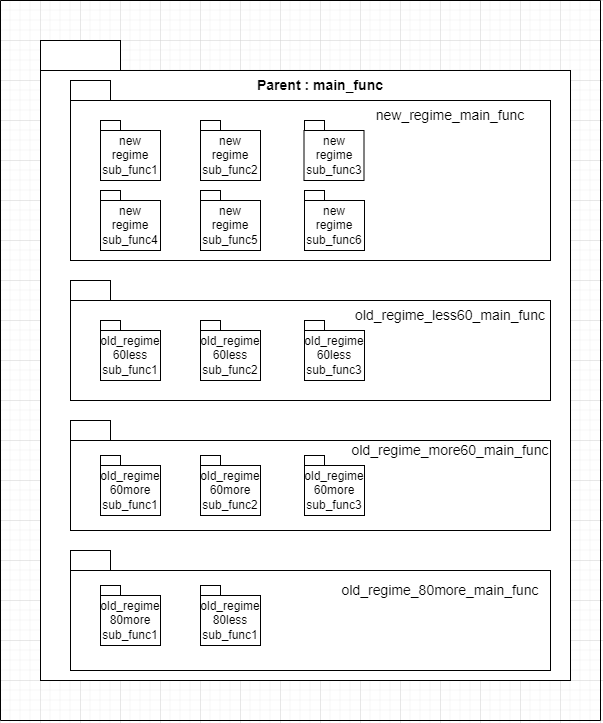

The diagram above was exported from draw.io. Its source (the exported page's mxGraphModel, read from the mxfile embedded in the PNG):
<mxGraphModel dx="1043" dy="613" grid="1" gridSize="10" guides="1" tooltips="1" connect="1" arrows="1" fold="1" page="1" pageScale="1" pageWidth="827" pageHeight="1169" math="0" shadow="0">
  <root>
    <mxCell id="0" />
    <mxCell id="1" parent="0" />
    <mxCell id="wtTnbMrnldILOXfsLfRT-1" value="" style="rounded=0;whiteSpace=wrap;html=1;" vertex="1" parent="1">
      <mxGeometry x="120" y="190" width="530" height="610" as="geometry" />
    </mxCell>
    <mxCell id="wtTnbMrnldILOXfsLfRT-3" value="" style="rounded=0;whiteSpace=wrap;html=1;" vertex="1" parent="1">
      <mxGeometry x="150" y="220" width="480" height="160" as="geometry" />
    </mxCell>
    <mxCell id="wtTnbMrnldILOXfsLfRT-4" value="" style="rounded=0;whiteSpace=wrap;html=1;" vertex="1" parent="1">
      <mxGeometry x="150" y="420" width="480" height="100" as="geometry" />
    </mxCell>
    <mxCell id="wtTnbMrnldILOXfsLfRT-5" value="" style="rounded=0;whiteSpace=wrap;html=1;" vertex="1" parent="1">
      <mxGeometry x="150" y="560" width="480" height="90" as="geometry" />
    </mxCell>
    <mxCell id="wtTnbMrnldILOXfsLfRT-6" value="" style="rounded=0;whiteSpace=wrap;html=1;" vertex="1" parent="1">
      <mxGeometry x="120" y="160" width="80" height="30" as="geometry" />
    </mxCell>
    <mxCell id="wtTnbMrnldILOXfsLfRT-8" value="" style="rounded=0;whiteSpace=wrap;html=1;" vertex="1" parent="1">
      <mxGeometry x="150" y="200" width="40" height="20" as="geometry" />
    </mxCell>
    <mxCell id="wtTnbMrnldILOXfsLfRT-9" value="" style="rounded=0;whiteSpace=wrap;html=1;" vertex="1" parent="1">
      <mxGeometry x="150" y="400" width="40" height="20" as="geometry" />
    </mxCell>
    <mxCell id="wtTnbMrnldILOXfsLfRT-10" value="" style="rounded=0;whiteSpace=wrap;html=1;" vertex="1" parent="1">
      <mxGeometry x="150" y="540" width="40" height="20" as="geometry" />
    </mxCell>
    <mxCell id="wtTnbMrnldILOXfsLfRT-13" value="" style="rounded=0;whiteSpace=wrap;html=1;" vertex="1" parent="1">
      <mxGeometry x="150" y="690" width="480" height="100" as="geometry" />
    </mxCell>
    <mxCell id="wtTnbMrnldILOXfsLfRT-14" value="" style="rounded=0;whiteSpace=wrap;html=1;" vertex="1" parent="1">
      <mxGeometry x="150" y="670" width="40" height="20" as="geometry" />
    </mxCell>
    <mxCell id="wtTnbMrnldILOXfsLfRT-15" value="" style="rounded=0;whiteSpace=wrap;html=1;" vertex="1" parent="1">
      <mxGeometry x="180" y="250" width="60" height="50" as="geometry" />
    </mxCell>
    <mxCell id="wtTnbMrnldILOXfsLfRT-16" value="" style="rounded=0;whiteSpace=wrap;html=1;" vertex="1" parent="1">
      <mxGeometry x="280" y="250" width="60" height="50" as="geometry" />
    </mxCell>
    <mxCell id="wtTnbMrnldILOXfsLfRT-17" value="" style="rounded=0;whiteSpace=wrap;html=1;" vertex="1" parent="1">
      <mxGeometry x="383.5" y="250" width="60" height="50" as="geometry" />
    </mxCell>
    <mxCell id="wtTnbMrnldILOXfsLfRT-18" value="" style="rounded=0;whiteSpace=wrap;html=1;" vertex="1" parent="1">
      <mxGeometry x="180" y="320" width="60" height="50" as="geometry" />
    </mxCell>
    <mxCell id="wtTnbMrnldILOXfsLfRT-19" value="" style="rounded=0;whiteSpace=wrap;html=1;" vertex="1" parent="1">
      <mxGeometry x="280" y="320" width="60" height="50" as="geometry" />
    </mxCell>
    <mxCell id="wtTnbMrnldILOXfsLfRT-20" value="" style="rounded=0;whiteSpace=wrap;html=1;" vertex="1" parent="1">
      <mxGeometry x="384" y="320" width="60" height="50" as="geometry" />
    </mxCell>
    <mxCell id="wtTnbMrnldILOXfsLfRT-21" value="" style="rounded=0;whiteSpace=wrap;html=1;" vertex="1" parent="1">
      <mxGeometry x="180" y="240" width="20" height="10" as="geometry" />
    </mxCell>
    <mxCell id="wtTnbMrnldILOXfsLfRT-23" value="" style="rounded=0;whiteSpace=wrap;html=1;" vertex="1" parent="1">
      <mxGeometry x="280" y="240" width="20" height="10" as="geometry" />
    </mxCell>
    <mxCell id="wtTnbMrnldILOXfsLfRT-24" value="" style="rounded=0;whiteSpace=wrap;html=1;" vertex="1" parent="1">
      <mxGeometry x="384" y="240" width="20" height="10" as="geometry" />
    </mxCell>
    <mxCell id="wtTnbMrnldILOXfsLfRT-25" value="" style="rounded=0;whiteSpace=wrap;html=1;" vertex="1" parent="1">
      <mxGeometry x="180" y="310" width="20" height="10" as="geometry" />
    </mxCell>
    <mxCell id="wtTnbMrnldILOXfsLfRT-26" value="" style="rounded=0;whiteSpace=wrap;html=1;" vertex="1" parent="1">
      <mxGeometry x="280" y="310" width="20" height="10" as="geometry" />
    </mxCell>
    <mxCell id="wtTnbMrnldILOXfsLfRT-27" value="" style="rounded=0;whiteSpace=wrap;html=1;" vertex="1" parent="1">
      <mxGeometry x="384" y="310" width="20" height="10" as="geometry" />
    </mxCell>
    <mxCell id="wtTnbMrnldILOXfsLfRT-31" value="" style="rounded=0;whiteSpace=wrap;html=1;" vertex="1" parent="1">
      <mxGeometry x="180" y="450" width="60" height="50" as="geometry" />
    </mxCell>
    <mxCell id="wtTnbMrnldILOXfsLfRT-32" value="" style="rounded=0;whiteSpace=wrap;html=1;" vertex="1" parent="1">
      <mxGeometry x="280" y="450" width="60" height="50" as="geometry" />
    </mxCell>
    <mxCell id="wtTnbMrnldILOXfsLfRT-34" value="" style="rounded=0;whiteSpace=wrap;html=1;" vertex="1" parent="1">
      <mxGeometry x="384" y="450" width="60" height="50" as="geometry" />
    </mxCell>
    <mxCell id="wtTnbMrnldILOXfsLfRT-35" value="" style="rounded=0;whiteSpace=wrap;html=1;" vertex="1" parent="1">
      <mxGeometry x="180" y="585" width="60" height="50" as="geometry" />
    </mxCell>
    <mxCell id="wtTnbMrnldILOXfsLfRT-36" value="" style="rounded=0;whiteSpace=wrap;html=1;" vertex="1" parent="1">
      <mxGeometry x="280" y="585" width="60" height="50" as="geometry" />
    </mxCell>
    <mxCell id="wtTnbMrnldILOXfsLfRT-37" value="" style="rounded=0;whiteSpace=wrap;html=1;" vertex="1" parent="1">
      <mxGeometry x="384" y="585" width="60" height="50" as="geometry" />
    </mxCell>
    <mxCell id="wtTnbMrnldILOXfsLfRT-41" value="" style="rounded=0;whiteSpace=wrap;html=1;" vertex="1" parent="1">
      <mxGeometry x="180" y="715" width="60" height="50" as="geometry" />
    </mxCell>
    <mxCell id="wtTnbMrnldILOXfsLfRT-42" value="" style="rounded=0;whiteSpace=wrap;html=1;" vertex="1" parent="1">
      <mxGeometry x="280" y="715" width="60" height="50" as="geometry" />
    </mxCell>
    <mxCell id="wtTnbMrnldILOXfsLfRT-44" value="" style="rounded=0;whiteSpace=wrap;html=1;" vertex="1" parent="1">
      <mxGeometry x="180" y="440" width="20" height="10" as="geometry" />
    </mxCell>
    <mxCell id="wtTnbMrnldILOXfsLfRT-45" value="" style="rounded=0;whiteSpace=wrap;html=1;" vertex="1" parent="1">
      <mxGeometry x="280" y="440" width="20" height="10" as="geometry" />
    </mxCell>
    <mxCell id="wtTnbMrnldILOXfsLfRT-46" value="" style="rounded=0;whiteSpace=wrap;html=1;" vertex="1" parent="1">
      <mxGeometry x="384" y="440" width="20" height="10" as="geometry" />
    </mxCell>
    <mxCell id="wtTnbMrnldILOXfsLfRT-47" value="" style="rounded=0;whiteSpace=wrap;html=1;" vertex="1" parent="1">
      <mxGeometry x="180" y="575" width="20" height="10" as="geometry" />
    </mxCell>
    <mxCell id="wtTnbMrnldILOXfsLfRT-48" value="" style="rounded=0;whiteSpace=wrap;html=1;" vertex="1" parent="1">
      <mxGeometry x="280" y="575" width="20" height="10" as="geometry" />
    </mxCell>
    <mxCell id="wtTnbMrnldILOXfsLfRT-49" value="" style="rounded=0;whiteSpace=wrap;html=1;" vertex="1" parent="1">
      <mxGeometry x="384" y="575" width="20" height="10" as="geometry" />
    </mxCell>
    <mxCell id="wtTnbMrnldILOXfsLfRT-50" value="" style="rounded=0;whiteSpace=wrap;html=1;" vertex="1" parent="1">
      <mxGeometry x="180" y="705" width="20" height="10" as="geometry" />
    </mxCell>
    <mxCell id="wtTnbMrnldILOXfsLfRT-51" value="" style="rounded=0;whiteSpace=wrap;html=1;" vertex="1" parent="1">
      <mxGeometry x="280" y="705" width="20" height="10" as="geometry" />
    </mxCell>
    <mxCell id="wtTnbMrnldILOXfsLfRT-52" value="new&lt;br&gt;regime&lt;br&gt;sub_func1" style="text;html=1;strokeColor=none;fillColor=none;align=center;verticalAlign=middle;whiteSpace=wrap;rounded=0;" vertex="1" parent="1">
      <mxGeometry x="180" y="260" width="60" height="30" as="geometry" />
    </mxCell>
    <mxCell id="wtTnbMrnldILOXfsLfRT-53" value="new&lt;br&gt;regime&lt;br&gt;sub_func2" style="text;html=1;strokeColor=none;fillColor=none;align=center;verticalAlign=middle;whiteSpace=wrap;rounded=0;" vertex="1" parent="1">
      <mxGeometry x="280" y="260" width="60" height="30" as="geometry" />
    </mxCell>
    <mxCell id="wtTnbMrnldILOXfsLfRT-54" value="new&lt;br&gt;regime&lt;br&gt;sub_func3" style="text;html=1;strokeColor=none;fillColor=none;align=center;verticalAlign=middle;whiteSpace=wrap;rounded=0;" vertex="1" parent="1">
      <mxGeometry x="384" y="260" width="60" height="30" as="geometry" />
    </mxCell>
    <mxCell id="wtTnbMrnldILOXfsLfRT-55" value="new&lt;br&gt;regime&lt;br&gt;sub_func4" style="text;html=1;strokeColor=none;fillColor=none;align=center;verticalAlign=middle;whiteSpace=wrap;rounded=0;" vertex="1" parent="1">
      <mxGeometry x="180" y="330" width="60" height="30" as="geometry" />
    </mxCell>
    <mxCell id="wtTnbMrnldILOXfsLfRT-56" value="new&lt;br&gt;regime&lt;br&gt;sub_func5" style="text;html=1;strokeColor=none;fillColor=none;align=center;verticalAlign=middle;whiteSpace=wrap;rounded=0;" vertex="1" parent="1">
      <mxGeometry x="280" y="330" width="60" height="30" as="geometry" />
    </mxCell>
    <mxCell id="wtTnbMrnldILOXfsLfRT-57" value="new&lt;br&gt;regime&lt;br&gt;sub_func6" style="text;html=1;strokeColor=none;fillColor=none;align=center;verticalAlign=middle;whiteSpace=wrap;rounded=0;" vertex="1" parent="1">
      <mxGeometry x="384" y="330" width="60" height="30" as="geometry" />
    </mxCell>
    <mxCell id="wtTnbMrnldILOXfsLfRT-58" value="old_regime&lt;br&gt;60less&lt;br&gt;sub_func1" style="text;html=1;strokeColor=none;fillColor=none;align=center;verticalAlign=middle;whiteSpace=wrap;rounded=0;" vertex="1" parent="1">
      <mxGeometry x="180" y="460" width="60" height="30" as="geometry" />
    </mxCell>
    <mxCell id="wtTnbMrnldILOXfsLfRT-59" value="old_regime&lt;br&gt;60less&lt;br&gt;sub_func2" style="text;html=1;strokeColor=none;fillColor=none;align=center;verticalAlign=middle;whiteSpace=wrap;rounded=0;" vertex="1" parent="1">
      <mxGeometry x="280" y="460" width="60" height="30" as="geometry" />
    </mxCell>
    <mxCell id="wtTnbMrnldILOXfsLfRT-60" value="old_regime&lt;br&gt;60less&lt;br&gt;sub_func3" style="text;html=1;strokeColor=none;fillColor=none;align=center;verticalAlign=middle;whiteSpace=wrap;rounded=0;" vertex="1" parent="1">
      <mxGeometry x="384" y="460" width="60" height="30" as="geometry" />
    </mxCell>
    <mxCell id="wtTnbMrnldILOXfsLfRT-61" value="old_regime&lt;br&gt;60more&lt;br&gt;sub_func1" style="text;html=1;strokeColor=none;fillColor=none;align=center;verticalAlign=middle;whiteSpace=wrap;rounded=0;" vertex="1" parent="1">
      <mxGeometry x="180" y="595" width="60" height="30" as="geometry" />
    </mxCell>
    <mxCell id="wtTnbMrnldILOXfsLfRT-62" value="old_regime&lt;br&gt;60more&lt;br&gt;sub_func2" style="text;html=1;strokeColor=none;fillColor=none;align=center;verticalAlign=middle;whiteSpace=wrap;rounded=0;" vertex="1" parent="1">
      <mxGeometry x="280" y="595" width="60" height="30" as="geometry" />
    </mxCell>
    <mxCell id="wtTnbMrnldILOXfsLfRT-63" value="old_regime&lt;br&gt;60more&lt;br&gt;sub_func3" style="text;html=1;strokeColor=none;fillColor=none;align=center;verticalAlign=middle;whiteSpace=wrap;rounded=0;" vertex="1" parent="1">
      <mxGeometry x="384" y="595" width="60" height="30" as="geometry" />
    </mxCell>
    <mxCell id="wtTnbMrnldILOXfsLfRT-64" value="old_regime&lt;br&gt;80more&lt;br&gt;sub_func1" style="text;html=1;strokeColor=none;fillColor=none;align=center;verticalAlign=middle;whiteSpace=wrap;rounded=0;" vertex="1" parent="1">
      <mxGeometry x="180" y="725" width="60" height="30" as="geometry" />
    </mxCell>
    <mxCell id="wtTnbMrnldILOXfsLfRT-65" value="old_regime&lt;br&gt;80less&lt;br&gt;sub_func1" style="text;html=1;strokeColor=none;fillColor=none;align=center;verticalAlign=middle;whiteSpace=wrap;rounded=0;" vertex="1" parent="1">
      <mxGeometry x="280" y="725" width="60" height="30" as="geometry" />
    </mxCell>
    <mxCell id="wtTnbMrnldILOXfsLfRT-66" value="Parent : main_func" style="text;html=1;strokeColor=none;fillColor=none;align=center;verticalAlign=middle;whiteSpace=wrap;rounded=0;fontSize=14;fontStyle=1" vertex="1" parent="1">
      <mxGeometry x="320" y="190" width="160" height="30" as="geometry" />
    </mxCell>
    <mxCell id="wtTnbMrnldILOXfsLfRT-69" value="new_regime_main_func" style="text;html=1;strokeColor=none;fillColor=none;align=center;verticalAlign=middle;whiteSpace=wrap;rounded=0;fontSize=14;" vertex="1" parent="1">
      <mxGeometry x="440" y="220" width="180" height="30" as="geometry" />
    </mxCell>
    <mxCell id="wtTnbMrnldILOXfsLfRT-70" value="old_regime_less60_main_func" style="text;html=1;strokeColor=none;fillColor=none;align=center;verticalAlign=middle;whiteSpace=wrap;rounded=0;fontSize=14;" vertex="1" parent="1">
      <mxGeometry x="440" y="420" width="180" height="30" as="geometry" />
    </mxCell>
    <mxCell id="wtTnbMrnldILOXfsLfRT-72" value="old_regime_more60_main_func" style="text;html=1;strokeColor=none;fillColor=none;align=center;verticalAlign=middle;whiteSpace=wrap;rounded=0;fontSize=14;" vertex="1" parent="1">
      <mxGeometry x="440" y="555" width="180" height="30" as="geometry" />
    </mxCell>
    <mxCell id="wtTnbMrnldILOXfsLfRT-73" value="old_regime_80more_main_func" style="text;html=1;strokeColor=none;fillColor=none;align=center;verticalAlign=middle;whiteSpace=wrap;rounded=0;fontSize=14;" vertex="1" parent="1">
      <mxGeometry x="430" y="695" width="180" height="30" as="geometry" />
    </mxCell>
    <mxCell id="wtTnbMrnldILOXfsLfRT-78" value="" style="endArrow=none;html=1;rounded=0;fontSize=14;labelBackgroundColor=none;" edge="1" parent="1">
      <mxGeometry width="50" height="50" relative="1" as="geometry">
        <mxPoint x="80" y="120" as="sourcePoint" />
        <mxPoint x="680" y="120" as="targetPoint" />
        <Array as="points">
          <mxPoint x="80" y="840" />
          <mxPoint x="680" y="840" />
        </Array>
      </mxGeometry>
    </mxCell>
    <mxCell id="wtTnbMrnldILOXfsLfRT-79" value="" style="endArrow=none;html=1;rounded=0;labelBackgroundColor=none;fontSize=14;" edge="1" parent="1">
      <mxGeometry width="50" height="50" relative="1" as="geometry">
        <mxPoint x="80" y="120" as="sourcePoint" />
        <mxPoint x="680" y="120" as="targetPoint" />
      </mxGeometry>
    </mxCell>
  </root>
</mxGraphModel>